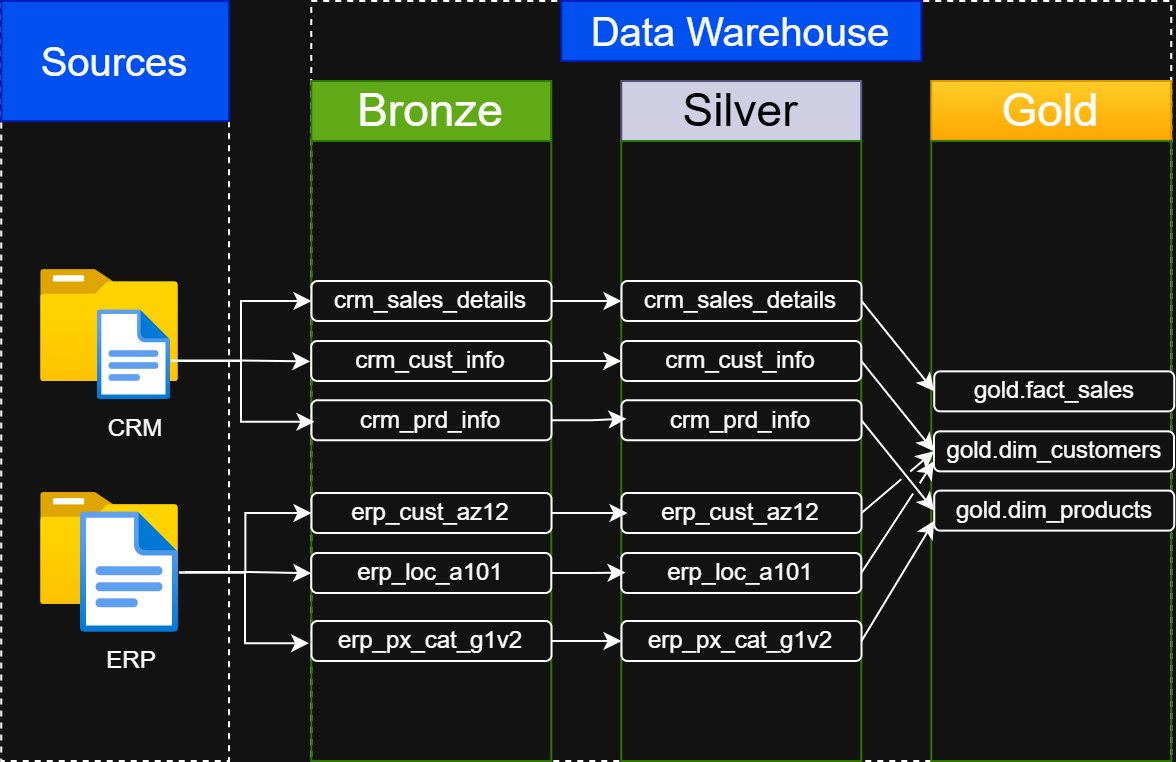

The diagram above was exported from draw.io. Its source (the exported page's mxGraphModel, read from the mxfile embedded in the PNG):
<mxGraphModel dx="2070" dy="642" grid="1" gridSize="10" guides="1" tooltips="1" connect="1" arrows="1" fold="1" page="1" pageScale="1" pageWidth="850" pageHeight="1100" math="0" shadow="0">
  <root>
    <mxCell id="0" />
    <mxCell id="1" parent="0" />
    <mxCell id="2" parent="1" style="rounded=0;whiteSpace=wrap;html=1;fillColor=none;dashed=1;" value="" vertex="1">
      <mxGeometry height="380" width="113.87" x="56.13" y="580" as="geometry" />
    </mxCell>
    <mxCell id="3" parent="1" style="rounded=0;whiteSpace=wrap;html=1;fillColor=none;dashed=1;" value="" vertex="1">
      <mxGeometry height="380" width="430" x="211.13000000000002" y="580" as="geometry" />
    </mxCell>
    <mxCell id="4" parent="1" style="rounded=0;whiteSpace=wrap;html=1;fillColor=#0050ef;fontColor=#ffffff;strokeColor=#001DBC;" value="&lt;font style=&quot;font-size: 20px;&quot;&gt;Sources&lt;/font&gt;" vertex="1">
      <mxGeometry height="60" width="113.87" x="56.13" y="580" as="geometry" />
    </mxCell>
    <mxCell id="5" parent="1" style="rounded=0;whiteSpace=wrap;html=1;fillColor=#0050ef;fontColor=#ffffff;strokeColor=#001DBC;" value="&lt;span style=&quot;font-size: 20px;&quot;&gt;Data Warehouse&lt;/span&gt;" vertex="1">
      <mxGeometry height="30" width="180" x="336.13" y="580" as="geometry" />
    </mxCell>
    <mxCell id="6" parent="1" style="rounded=0;whiteSpace=wrap;html=1;fillColor=#60a917;fontColor=#ffffff;strokeColor=#2D7600;" value="&lt;font style=&quot;font-size: 23px;&quot;&gt;Bronze&lt;/font&gt;" vertex="1">
      <mxGeometry height="30" width="120" x="211.13000000000002" y="620" as="geometry" />
    </mxCell>
    <mxCell id="7" parent="1" style="rounded=0;whiteSpace=wrap;html=1;fillColor=none;fontColor=#ffffff;strokeColor=#2D7600;" value="" vertex="1">
      <mxGeometry height="310" width="120" x="211.13000000000002" y="650" as="geometry" />
    </mxCell>
    <mxCell id="8" parent="1" style="rounded=0;whiteSpace=wrap;html=1;fillColor=#d0cee2;strokeColor=#56517e;" value="&lt;span style=&quot;font-size: 23px;&quot;&gt;&lt;font style=&quot;color: rgb(0, 0, 0);&quot;&gt;Silver&lt;/font&gt;&lt;/span&gt;" vertex="1">
      <mxGeometry height="30" width="120" x="366.13" y="620" as="geometry" />
    </mxCell>
    <mxCell id="9" parent="1" style="rounded=0;whiteSpace=wrap;html=1;fillColor=none;fontColor=#ffffff;strokeColor=#2D7600;" value="" vertex="1">
      <mxGeometry height="310" width="120" x="366.13" y="650" as="geometry" />
    </mxCell>
    <mxCell id="10" parent="1" style="rounded=0;whiteSpace=wrap;html=1;fillColor=#ffcd28;strokeColor=#d79b00;gradientColor=#ffa500;" value="&lt;span style=&quot;font-size: 23px;&quot;&gt;Gold&lt;/span&gt;" vertex="1">
      <mxGeometry height="30" width="120" x="521.1300000000001" y="620" as="geometry" />
    </mxCell>
    <mxCell id="11" parent="1" style="rounded=0;whiteSpace=wrap;html=1;fillColor=none;fontColor=#ffffff;strokeColor=#2D7600;" value="" vertex="1">
      <mxGeometry height="310" width="120" x="521.1300000000001" y="650" as="geometry" />
    </mxCell>
    <mxCell id="12" parent="1" style="image;aspect=fixed;html=1;points=[];align=center;fontSize=12;image=img/lib/azure2/general/Folder_Blank.svg;" value="" vertex="1">
      <mxGeometry height="56.00000000000001" width="69" x="76.00000000000003" y="714.56" as="geometry" />
    </mxCell>
    <mxCell id="13" edge="1" parent="1" source="14" style="edgeStyle=orthogonalEdgeStyle;rounded=0;orthogonalLoop=1;jettySize=auto;html=1;entryX=0;entryY=0.5;entryDx=0;entryDy=0;" target="19">
      <mxGeometry relative="1" as="geometry">
        <Array as="points">
          <mxPoint x="176" y="760" />
          <mxPoint x="176" y="730" />
        </Array>
      </mxGeometry>
    </mxCell>
    <mxCell id="14" parent="1" style="image;aspect=fixed;html=1;points=[];align=center;fontSize=12;image=img/lib/azure2/general/File.svg;" value="CRM" vertex="1">
      <mxGeometry height="45.07" width="36.58" x="104.42" y="734.56" as="geometry" />
    </mxCell>
    <mxCell id="15" parent="1" style="image;aspect=fixed;html=1;points=[];align=center;fontSize=12;image=img/lib/azure2/general/Folder_Blank.svg;" value="" vertex="1">
      <mxGeometry height="56.00000000000001" width="69" x="76.00000000000003" y="826" as="geometry" />
    </mxCell>
    <mxCell id="16" edge="1" parent="1" source="17" style="edgeStyle=orthogonalEdgeStyle;rounded=0;orthogonalLoop=1;jettySize=auto;html=1;" target="23">
      <mxGeometry relative="1" as="geometry" />
    </mxCell>
    <mxCell id="17" parent="1" style="image;aspect=fixed;html=1;points=[];align=center;fontSize=12;image=img/lib/azure2/general/File.svg;" value="ERP" vertex="1">
      <mxGeometry height="60.37" width="49" x="96.00000000000003" y="835.63" as="geometry" />
    </mxCell>
    <mxCell id="18" edge="1" parent="1" source="19" style="edgeStyle=orthogonalEdgeStyle;rounded=0;orthogonalLoop=1;jettySize=auto;html=1;" target="30">
      <mxGeometry relative="1" as="geometry" />
    </mxCell>
    <mxCell id="19" parent="1" style="rounded=1;whiteSpace=wrap;html=1;" value="crm_sales_details" vertex="1">
      <mxGeometry height="20" width="120" x="211.25" y="720" as="geometry" />
    </mxCell>
    <mxCell id="20" edge="1" parent="1" source="21" style="edgeStyle=orthogonalEdgeStyle;rounded=0;orthogonalLoop=1;jettySize=auto;html=1;" target="31">
      <mxGeometry relative="1" as="geometry" />
    </mxCell>
    <mxCell id="21" parent="1" style="rounded=1;whiteSpace=wrap;html=1;" value="crm_cust_info" vertex="1">
      <mxGeometry height="20" width="120" x="211.13" y="750" as="geometry" />
    </mxCell>
    <mxCell id="22" parent="1" style="rounded=1;whiteSpace=wrap;html=1;" value="crm_prd_info" vertex="1">
      <mxGeometry height="20" width="120" x="211.25" y="779.63" as="geometry" />
    </mxCell>
    <mxCell id="23" parent="1" style="rounded=1;whiteSpace=wrap;html=1;" value="erp_cust_az12" vertex="1">
      <mxGeometry height="20" width="120" x="211.25" y="826" as="geometry" />
    </mxCell>
    <mxCell id="24" parent="1" style="rounded=1;whiteSpace=wrap;html=1;" value="erp_loc_a101" vertex="1">
      <mxGeometry height="20" width="120" x="211.13" y="856" as="geometry" />
    </mxCell>
    <mxCell id="25" edge="1" parent="1" source="26" style="edgeStyle=orthogonalEdgeStyle;rounded=0;orthogonalLoop=1;jettySize=auto;html=1;" target="35" value="">
      <mxGeometry relative="1" as="geometry">
        <Array as="points">
          <mxPoint x="370" y="900" />
          <mxPoint x="370" y="900" />
        </Array>
      </mxGeometry>
    </mxCell>
    <mxCell id="26" parent="1" style="rounded=1;whiteSpace=wrap;html=1;" value="erp_px_cat_g1v2" vertex="1">
      <mxGeometry height="20" width="120" x="211.25" y="890" as="geometry" />
    </mxCell>
    <mxCell id="27" edge="1" parent="1" source="14" style="edgeStyle=orthogonalEdgeStyle;rounded=0;orthogonalLoop=1;jettySize=auto;html=1;entryX=0.013;entryY=0.453;entryDx=0;entryDy=0;entryPerimeter=0;" target="7">
      <mxGeometry relative="1" as="geometry">
        <Array as="points">
          <mxPoint x="176" y="760" />
          <mxPoint x="176" y="790" />
        </Array>
      </mxGeometry>
    </mxCell>
    <mxCell id="28" edge="1" parent="1" style="edgeStyle=orthogonalEdgeStyle;rounded=0;orthogonalLoop=1;jettySize=auto;html=1;entryX=-0.026;entryY=0.698;entryDx=0;entryDy=0;entryPerimeter=0;">
      <mxGeometry relative="1" as="geometry">
        <mxPoint x="148.11999999999978" y="865.507878787879" as="sourcePoint" />
        <mxPoint x="211.13000000000022" y="866.1000000000001" as="targetPoint" />
      </mxGeometry>
    </mxCell>
    <mxCell id="29" edge="1" parent="1" source="17" style="edgeStyle=orthogonalEdgeStyle;rounded=0;orthogonalLoop=1;jettySize=auto;html=1;entryX=-0.009;entryY=0.81;entryDx=0;entryDy=0;entryPerimeter=0;" target="7">
      <mxGeometry relative="1" as="geometry">
        <Array as="points">
          <mxPoint x="178" y="866" />
          <mxPoint x="178" y="901" />
        </Array>
      </mxGeometry>
    </mxCell>
    <mxCell id="30" parent="1" style="rounded=1;whiteSpace=wrap;html=1;" value="crm_sales_details" vertex="1">
      <mxGeometry height="20" width="120" x="366.25" y="720" as="geometry" />
    </mxCell>
    <mxCell id="31" parent="1" style="rounded=1;whiteSpace=wrap;html=1;" value="crm_cust_info" vertex="1">
      <mxGeometry height="20" width="120" x="366.13" y="750" as="geometry" />
    </mxCell>
    <mxCell id="32" parent="1" style="rounded=1;whiteSpace=wrap;html=1;" value="crm_prd_info" vertex="1">
      <mxGeometry height="20" width="120" x="366.25" y="779.63" as="geometry" />
    </mxCell>
    <mxCell id="33" parent="1" style="rounded=1;whiteSpace=wrap;html=1;" value="erp_cust_az12" vertex="1">
      <mxGeometry height="20" width="120" x="366.25" y="826" as="geometry" />
    </mxCell>
    <mxCell id="34" parent="1" style="rounded=1;whiteSpace=wrap;html=1;" value="erp_loc_a101" vertex="1">
      <mxGeometry height="20" width="120" x="366.13" y="856" as="geometry" />
    </mxCell>
    <mxCell id="35" parent="1" style="rounded=1;whiteSpace=wrap;html=1;" value="erp_px_cat_g1v2" vertex="1">
      <mxGeometry height="20" width="120" x="366.25" y="890" as="geometry" />
    </mxCell>
    <mxCell id="36" edge="1" parent="1" source="22" style="edgeStyle=orthogonalEdgeStyle;rounded=0;orthogonalLoop=1;jettySize=auto;html=1;entryX=0.022;entryY=0.448;entryDx=0;entryDy=0;entryPerimeter=0;" target="9">
      <mxGeometry relative="1" as="geometry" />
    </mxCell>
    <mxCell id="37" edge="1" parent="1" source="23" style="edgeStyle=orthogonalEdgeStyle;rounded=0;orthogonalLoop=1;jettySize=auto;html=1;entryX=0.026;entryY=0.6;entryDx=0;entryDy=0;entryPerimeter=0;" target="9">
      <mxGeometry relative="1" as="geometry" />
    </mxCell>
    <mxCell id="38" edge="1" parent="1" source="24" style="edgeStyle=orthogonalEdgeStyle;rounded=0;orthogonalLoop=1;jettySize=auto;html=1;entryX=0.018;entryY=0.696;entryDx=0;entryDy=0;entryPerimeter=0;" target="9">
      <mxGeometry relative="1" as="geometry" />
    </mxCell>
    <mxCell id="39" edge="1" parent="1" style="edgeStyle=orthogonalEdgeStyle;rounded=0;orthogonalLoop=1;jettySize=auto;html=1;entryX=-0.004;entryY=0.347;entryDx=0;entryDy=0;entryPerimeter=0;">
      <mxGeometry relative="1" as="geometry">
        <mxPoint x="141" y="759.7821621621622" as="sourcePoint" />
        <mxPoint x="210.65000000000032" y="760.1899999999999" as="targetPoint" />
      </mxGeometry>
    </mxCell>
    <mxCell id="40" parent="1" style="rounded=1;whiteSpace=wrap;html=1;" value="gold.fact_sales" vertex="1">
      <mxGeometry height="20" width="120" x="522.62" y="765.18" as="geometry" />
    </mxCell>
    <mxCell id="41" parent="1" style="rounded=1;whiteSpace=wrap;html=1;" value="gold.dim_customers" vertex="1">
      <mxGeometry height="20" width="120" x="522.5" y="795.18" as="geometry" />
    </mxCell>
    <mxCell id="42" parent="1" style="rounded=1;whiteSpace=wrap;html=1;" value="gold.dim_products" vertex="1">
      <mxGeometry height="20" width="120" x="522.62" y="824.81" as="geometry" />
    </mxCell>
    <mxCell id="43" edge="1" parent="1" source="30" style="endArrow=classic;html=1;rounded=0;exitX=1;exitY=0.5;exitDx=0;exitDy=0;entryX=0;entryY=0.5;entryDx=0;entryDy=0;jumpStyle=gap;" target="40" value="">
      <mxGeometry height="50" relative="1" width="50" as="geometry">
        <mxPoint x="494.5" y="730" as="sourcePoint" />
        <mxPoint x="544.5" y="680" as="targetPoint" />
      </mxGeometry>
    </mxCell>
    <mxCell id="44" edge="1" parent="1" source="31" style="endArrow=classic;html=1;rounded=0;exitX=1;exitY=0.5;exitDx=0;exitDy=0;entryX=0;entryY=0.5;entryDx=0;entryDy=0;jumpStyle=gap;" target="41" value="">
      <mxGeometry height="50" relative="1" width="50" as="geometry">
        <mxPoint x="486.25" y="760" as="sourcePoint" />
        <mxPoint x="523.25" y="805" as="targetPoint" />
      </mxGeometry>
    </mxCell>
    <mxCell id="45" edge="1" parent="1" source="32" style="endArrow=classic;html=1;rounded=0;exitX=1;exitY=0.5;exitDx=0;exitDy=0;entryX=0;entryY=0.5;entryDx=0;entryDy=0;jumpStyle=gap;" target="42" value="">
      <mxGeometry height="50" relative="1" width="50" as="geometry">
        <mxPoint x="484.13" y="799.63" as="sourcePoint" />
        <mxPoint x="521.13" y="844.63" as="targetPoint" />
      </mxGeometry>
    </mxCell>
    <mxCell id="46" edge="1" parent="1" source="33" style="endArrow=classic;html=1;rounded=0;exitX=1;exitY=0.5;exitDx=0;exitDy=0;entryX=0;entryY=0.5;entryDx=0;entryDy=0;jumpStyle=gap;" target="41" value="">
      <mxGeometry height="50" relative="1" width="50" as="geometry">
        <mxPoint x="500" y="810" as="sourcePoint" />
        <mxPoint x="520" y="810" as="targetPoint" />
      </mxGeometry>
    </mxCell>
    <mxCell id="47" edge="1" parent="1" source="34" style="endArrow=classic;html=1;rounded=0;exitX=1;exitY=0.5;exitDx=0;exitDy=0;entryX=0;entryY=0.75;entryDx=0;entryDy=0;jumpStyle=gap;" target="41" value="">
      <mxGeometry height="50" relative="1" width="50" as="geometry">
        <mxPoint x="490" y="856" as="sourcePoint" />
        <mxPoint x="527" y="830" as="targetPoint" />
      </mxGeometry>
    </mxCell>
    <mxCell id="48" edge="1" parent="1" source="35" style="endArrow=classic;html=1;rounded=0;exitX=1;exitY=0.5;exitDx=0;exitDy=0;entryX=0;entryY=0.75;entryDx=0;entryDy=0;jumpStyle=gap;" target="42" value="">
      <mxGeometry height="50" relative="1" width="50" as="geometry">
        <mxPoint x="500" y="896" as="sourcePoint" />
        <mxPoint x="537" y="840" as="targetPoint" />
      </mxGeometry>
    </mxCell>
  </root>
</mxGraphModel>